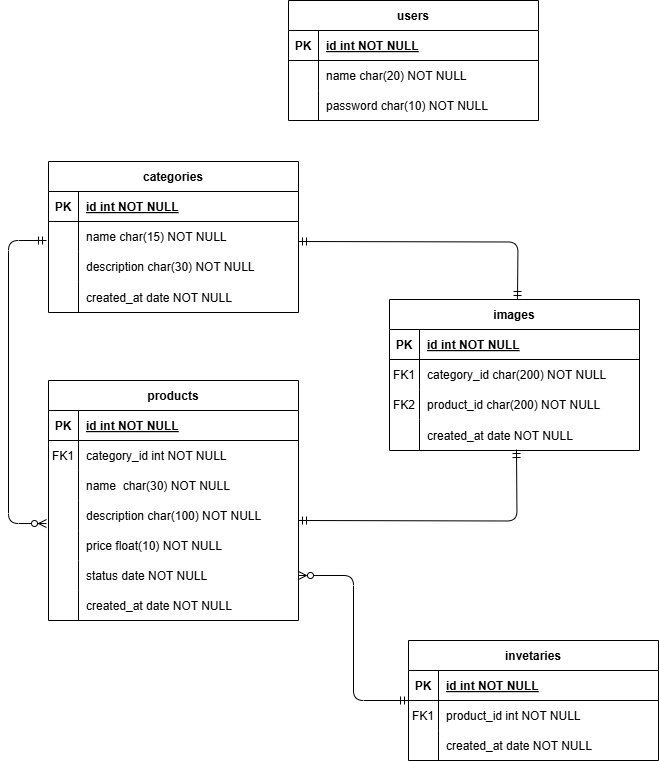

The diagram above was exported from draw.io. Its source (the exported page's mxGraphModel, read from the mxfile embedded in the PNG):
<mxGraphModel dx="832" dy="481" grid="1" gridSize="10" guides="1" tooltips="1" connect="1" arrows="1" fold="1" page="1" pageScale="1" pageWidth="850" pageHeight="1100" math="0" shadow="0" extFonts="Permanent Marker^https://fonts.googleapis.com/css?family=Permanent+Marker">
  <root>
    <mxCell id="0" />
    <mxCell id="1" parent="0" />
    <mxCell id="C-vyLk0tnHw3VtMMgP7b-12" value="" style="edgeStyle=elbowEdgeStyle;endArrow=ERzeroToMany;startArrow=ERmandOne;endFill=1;startFill=0;entryX=-0.008;entryY=0.767;entryDx=0;entryDy=0;entryPerimeter=0;" parent="1" target="PWUKRAv97iGAuJC1se95-10" edge="1">
      <mxGeometry width="100" height="100" relative="1" as="geometry">
        <mxPoint x="88" y="320" as="sourcePoint" />
        <mxPoint x="70" y="600" as="targetPoint" />
        <Array as="points">
          <mxPoint x="50" y="460" />
        </Array>
      </mxGeometry>
    </mxCell>
    <mxCell id="C-vyLk0tnHw3VtMMgP7b-2" value="categories" style="shape=table;startSize=30;container=1;collapsible=1;childLayout=tableLayout;fixedRows=1;rowLines=0;fontStyle=1;align=center;resizeLast=1;" parent="1" vertex="1">
      <mxGeometry x="90" y="241" width="250" height="151" as="geometry" />
    </mxCell>
    <mxCell id="C-vyLk0tnHw3VtMMgP7b-3" value="" style="shape=partialRectangle;collapsible=0;dropTarget=0;pointerEvents=0;fillColor=none;points=[[0,0.5],[1,0.5]];portConstraint=eastwest;top=0;left=0;right=0;bottom=1;" parent="C-vyLk0tnHw3VtMMgP7b-2" vertex="1">
      <mxGeometry y="30" width="250" height="30" as="geometry" />
    </mxCell>
    <mxCell id="C-vyLk0tnHw3VtMMgP7b-4" value="PK" style="shape=partialRectangle;overflow=hidden;connectable=0;fillColor=none;top=0;left=0;bottom=0;right=0;fontStyle=1;" parent="C-vyLk0tnHw3VtMMgP7b-3" vertex="1">
      <mxGeometry width="30" height="30" as="geometry">
        <mxRectangle width="30" height="30" as="alternateBounds" />
      </mxGeometry>
    </mxCell>
    <mxCell id="C-vyLk0tnHw3VtMMgP7b-5" value="id int NOT NULL " style="shape=partialRectangle;overflow=hidden;connectable=0;fillColor=none;top=0;left=0;bottom=0;right=0;align=left;spacingLeft=6;fontStyle=5;" parent="C-vyLk0tnHw3VtMMgP7b-3" vertex="1">
      <mxGeometry x="30" width="220" height="30" as="geometry">
        <mxRectangle width="220" height="30" as="alternateBounds" />
      </mxGeometry>
    </mxCell>
    <mxCell id="C-vyLk0tnHw3VtMMgP7b-6" value="" style="shape=partialRectangle;collapsible=0;dropTarget=0;pointerEvents=0;fillColor=none;points=[[0,0.5],[1,0.5]];portConstraint=eastwest;top=0;left=0;right=0;bottom=0;" parent="C-vyLk0tnHw3VtMMgP7b-2" vertex="1">
      <mxGeometry y="60" width="250" height="30" as="geometry" />
    </mxCell>
    <mxCell id="C-vyLk0tnHw3VtMMgP7b-7" value="" style="shape=partialRectangle;overflow=hidden;connectable=0;fillColor=none;top=0;left=0;bottom=0;right=0;" parent="C-vyLk0tnHw3VtMMgP7b-6" vertex="1">
      <mxGeometry width="30" height="30" as="geometry">
        <mxRectangle width="30" height="30" as="alternateBounds" />
      </mxGeometry>
    </mxCell>
    <mxCell id="C-vyLk0tnHw3VtMMgP7b-8" value="name char(15) NOT NULL" style="shape=partialRectangle;overflow=hidden;connectable=0;fillColor=none;top=0;left=0;bottom=0;right=0;align=left;spacingLeft=6;" parent="C-vyLk0tnHw3VtMMgP7b-6" vertex="1">
      <mxGeometry x="30" width="220" height="30" as="geometry">
        <mxRectangle width="220" height="30" as="alternateBounds" />
      </mxGeometry>
    </mxCell>
    <mxCell id="C-vyLk0tnHw3VtMMgP7b-9" value="" style="shape=partialRectangle;collapsible=0;dropTarget=0;pointerEvents=0;fillColor=none;points=[[0,0.5],[1,0.5]];portConstraint=eastwest;top=0;left=0;right=0;bottom=0;" parent="C-vyLk0tnHw3VtMMgP7b-2" vertex="1">
      <mxGeometry y="90" width="250" height="30" as="geometry" />
    </mxCell>
    <mxCell id="C-vyLk0tnHw3VtMMgP7b-10" value="" style="shape=partialRectangle;overflow=hidden;connectable=0;fillColor=none;top=0;left=0;bottom=0;right=0;" parent="C-vyLk0tnHw3VtMMgP7b-9" vertex="1">
      <mxGeometry width="30" height="30" as="geometry">
        <mxRectangle width="30" height="30" as="alternateBounds" />
      </mxGeometry>
    </mxCell>
    <mxCell id="C-vyLk0tnHw3VtMMgP7b-11" value="description char(30) NOT NULL" style="shape=partialRectangle;overflow=hidden;connectable=0;fillColor=none;top=0;left=0;bottom=0;right=0;align=left;spacingLeft=6;" parent="C-vyLk0tnHw3VtMMgP7b-9" vertex="1">
      <mxGeometry x="30" width="220" height="30" as="geometry">
        <mxRectangle width="220" height="30" as="alternateBounds" />
      </mxGeometry>
    </mxCell>
    <mxCell id="PWUKRAv97iGAuJC1se95-26" value="" style="shape=partialRectangle;collapsible=0;dropTarget=0;pointerEvents=0;fillColor=none;points=[[0,0.5],[1,0.5]];portConstraint=eastwest;top=0;left=0;right=0;bottom=0;" vertex="1" parent="C-vyLk0tnHw3VtMMgP7b-2">
      <mxGeometry y="120" width="250" height="31" as="geometry" />
    </mxCell>
    <mxCell id="PWUKRAv97iGAuJC1se95-27" value="" style="shape=partialRectangle;overflow=hidden;connectable=0;fillColor=none;top=0;left=0;bottom=0;right=0;" vertex="1" parent="PWUKRAv97iGAuJC1se95-26">
      <mxGeometry width="30" height="31" as="geometry">
        <mxRectangle width="30" height="31" as="alternateBounds" />
      </mxGeometry>
    </mxCell>
    <mxCell id="PWUKRAv97iGAuJC1se95-28" value="created_at date NOT NULL" style="shape=partialRectangle;overflow=hidden;connectable=0;fillColor=none;top=0;left=0;bottom=0;right=0;align=left;spacingLeft=6;" vertex="1" parent="PWUKRAv97iGAuJC1se95-26">
      <mxGeometry x="30" width="220" height="31" as="geometry">
        <mxRectangle width="220" height="31" as="alternateBounds" />
      </mxGeometry>
    </mxCell>
    <mxCell id="C-vyLk0tnHw3VtMMgP7b-13" value="products" style="shape=table;startSize=30;container=1;collapsible=1;childLayout=tableLayout;fixedRows=1;rowLines=0;fontStyle=1;align=center;resizeLast=1;" parent="1" vertex="1">
      <mxGeometry x="90" y="460" width="250" height="240" as="geometry" />
    </mxCell>
    <mxCell id="C-vyLk0tnHw3VtMMgP7b-14" value="" style="shape=partialRectangle;collapsible=0;dropTarget=0;pointerEvents=0;fillColor=none;points=[[0,0.5],[1,0.5]];portConstraint=eastwest;top=0;left=0;right=0;bottom=1;" parent="C-vyLk0tnHw3VtMMgP7b-13" vertex="1">
      <mxGeometry y="30" width="250" height="30" as="geometry" />
    </mxCell>
    <mxCell id="C-vyLk0tnHw3VtMMgP7b-15" value="PK" style="shape=partialRectangle;overflow=hidden;connectable=0;fillColor=none;top=0;left=0;bottom=0;right=0;fontStyle=1;" parent="C-vyLk0tnHw3VtMMgP7b-14" vertex="1">
      <mxGeometry width="30" height="30" as="geometry">
        <mxRectangle width="30" height="30" as="alternateBounds" />
      </mxGeometry>
    </mxCell>
    <mxCell id="C-vyLk0tnHw3VtMMgP7b-16" value="id int NOT NULL " style="shape=partialRectangle;overflow=hidden;connectable=0;fillColor=none;top=0;left=0;bottom=0;right=0;align=left;spacingLeft=6;fontStyle=5;" parent="C-vyLk0tnHw3VtMMgP7b-14" vertex="1">
      <mxGeometry x="30" width="220" height="30" as="geometry">
        <mxRectangle width="220" height="30" as="alternateBounds" />
      </mxGeometry>
    </mxCell>
    <mxCell id="C-vyLk0tnHw3VtMMgP7b-17" value="" style="shape=partialRectangle;collapsible=0;dropTarget=0;pointerEvents=0;fillColor=none;points=[[0,0.5],[1,0.5]];portConstraint=eastwest;top=0;left=0;right=0;bottom=0;" parent="C-vyLk0tnHw3VtMMgP7b-13" vertex="1">
      <mxGeometry y="60" width="250" height="30" as="geometry" />
    </mxCell>
    <mxCell id="C-vyLk0tnHw3VtMMgP7b-18" value="FK1" style="shape=partialRectangle;overflow=hidden;connectable=0;fillColor=none;top=0;left=0;bottom=0;right=0;" parent="C-vyLk0tnHw3VtMMgP7b-17" vertex="1">
      <mxGeometry width="30" height="30" as="geometry">
        <mxRectangle width="30" height="30" as="alternateBounds" />
      </mxGeometry>
    </mxCell>
    <mxCell id="C-vyLk0tnHw3VtMMgP7b-19" value="category_id int NOT NULL" style="shape=partialRectangle;overflow=hidden;connectable=0;fillColor=none;top=0;left=0;bottom=0;right=0;align=left;spacingLeft=6;" parent="C-vyLk0tnHw3VtMMgP7b-17" vertex="1">
      <mxGeometry x="30" width="220" height="30" as="geometry">
        <mxRectangle width="220" height="30" as="alternateBounds" />
      </mxGeometry>
    </mxCell>
    <mxCell id="C-vyLk0tnHw3VtMMgP7b-20" value="" style="shape=partialRectangle;collapsible=0;dropTarget=0;pointerEvents=0;fillColor=none;points=[[0,0.5],[1,0.5]];portConstraint=eastwest;top=0;left=0;right=0;bottom=0;" parent="C-vyLk0tnHw3VtMMgP7b-13" vertex="1">
      <mxGeometry y="90" width="250" height="30" as="geometry" />
    </mxCell>
    <mxCell id="C-vyLk0tnHw3VtMMgP7b-21" value="" style="shape=partialRectangle;overflow=hidden;connectable=0;fillColor=none;top=0;left=0;bottom=0;right=0;" parent="C-vyLk0tnHw3VtMMgP7b-20" vertex="1">
      <mxGeometry width="30" height="30" as="geometry">
        <mxRectangle width="30" height="30" as="alternateBounds" />
      </mxGeometry>
    </mxCell>
    <mxCell id="C-vyLk0tnHw3VtMMgP7b-22" value="name  char(30) NOT NULL" style="shape=partialRectangle;overflow=hidden;connectable=0;fillColor=none;top=0;left=0;bottom=0;right=0;align=left;spacingLeft=6;" parent="C-vyLk0tnHw3VtMMgP7b-20" vertex="1">
      <mxGeometry x="30" width="220" height="30" as="geometry">
        <mxRectangle width="220" height="30" as="alternateBounds" />
      </mxGeometry>
    </mxCell>
    <mxCell id="PWUKRAv97iGAuJC1se95-10" value="" style="shape=partialRectangle;collapsible=0;dropTarget=0;pointerEvents=0;fillColor=none;points=[[0,0.5],[1,0.5]];portConstraint=eastwest;top=0;left=0;right=0;bottom=0;" vertex="1" parent="C-vyLk0tnHw3VtMMgP7b-13">
      <mxGeometry y="120" width="250" height="30" as="geometry" />
    </mxCell>
    <mxCell id="PWUKRAv97iGAuJC1se95-11" value="" style="shape=partialRectangle;overflow=hidden;connectable=0;fillColor=none;top=0;left=0;bottom=0;right=0;" vertex="1" parent="PWUKRAv97iGAuJC1se95-10">
      <mxGeometry width="30" height="30" as="geometry">
        <mxRectangle width="30" height="30" as="alternateBounds" />
      </mxGeometry>
    </mxCell>
    <mxCell id="PWUKRAv97iGAuJC1se95-12" value="description char(100) NOT NULL" style="shape=partialRectangle;overflow=hidden;connectable=0;fillColor=none;top=0;left=0;bottom=0;right=0;align=left;spacingLeft=6;" vertex="1" parent="PWUKRAv97iGAuJC1se95-10">
      <mxGeometry x="30" width="220" height="30" as="geometry">
        <mxRectangle width="220" height="30" as="alternateBounds" />
      </mxGeometry>
    </mxCell>
    <mxCell id="PWUKRAv97iGAuJC1se95-13" value="" style="shape=partialRectangle;collapsible=0;dropTarget=0;pointerEvents=0;fillColor=none;points=[[0,0.5],[1,0.5]];portConstraint=eastwest;top=0;left=0;right=0;bottom=0;" vertex="1" parent="C-vyLk0tnHw3VtMMgP7b-13">
      <mxGeometry y="150" width="250" height="30" as="geometry" />
    </mxCell>
    <mxCell id="PWUKRAv97iGAuJC1se95-14" value="" style="shape=partialRectangle;overflow=hidden;connectable=0;fillColor=none;top=0;left=0;bottom=0;right=0;" vertex="1" parent="PWUKRAv97iGAuJC1se95-13">
      <mxGeometry width="30" height="30" as="geometry">
        <mxRectangle width="30" height="30" as="alternateBounds" />
      </mxGeometry>
    </mxCell>
    <mxCell id="PWUKRAv97iGAuJC1se95-15" value="price float(10) NOT NULL" style="shape=partialRectangle;overflow=hidden;connectable=0;fillColor=none;top=0;left=0;bottom=0;right=0;align=left;spacingLeft=6;" vertex="1" parent="PWUKRAv97iGAuJC1se95-13">
      <mxGeometry x="30" width="220" height="30" as="geometry">
        <mxRectangle width="220" height="30" as="alternateBounds" />
      </mxGeometry>
    </mxCell>
    <mxCell id="PWUKRAv97iGAuJC1se95-16" value="" style="shape=partialRectangle;collapsible=0;dropTarget=0;pointerEvents=0;fillColor=none;points=[[0,0.5],[1,0.5]];portConstraint=eastwest;top=0;left=0;right=0;bottom=0;" vertex="1" parent="C-vyLk0tnHw3VtMMgP7b-13">
      <mxGeometry y="180" width="250" height="30" as="geometry" />
    </mxCell>
    <mxCell id="PWUKRAv97iGAuJC1se95-17" value="" style="shape=partialRectangle;overflow=hidden;connectable=0;fillColor=none;top=0;left=0;bottom=0;right=0;" vertex="1" parent="PWUKRAv97iGAuJC1se95-16">
      <mxGeometry width="30" height="30" as="geometry">
        <mxRectangle width="30" height="30" as="alternateBounds" />
      </mxGeometry>
    </mxCell>
    <mxCell id="PWUKRAv97iGAuJC1se95-18" value="status date NOT NULL" style="shape=partialRectangle;overflow=hidden;connectable=0;fillColor=none;top=0;left=0;bottom=0;right=0;align=left;spacingLeft=6;" vertex="1" parent="PWUKRAv97iGAuJC1se95-16">
      <mxGeometry x="30" width="220" height="30" as="geometry">
        <mxRectangle width="220" height="30" as="alternateBounds" />
      </mxGeometry>
    </mxCell>
    <mxCell id="PWUKRAv97iGAuJC1se95-19" value="" style="shape=partialRectangle;collapsible=0;dropTarget=0;pointerEvents=0;fillColor=none;points=[[0,0.5],[1,0.5]];portConstraint=eastwest;top=0;left=0;right=0;bottom=0;" vertex="1" parent="C-vyLk0tnHw3VtMMgP7b-13">
      <mxGeometry y="210" width="250" height="30" as="geometry" />
    </mxCell>
    <mxCell id="PWUKRAv97iGAuJC1se95-20" value="" style="shape=partialRectangle;overflow=hidden;connectable=0;fillColor=none;top=0;left=0;bottom=0;right=0;" vertex="1" parent="PWUKRAv97iGAuJC1se95-19">
      <mxGeometry width="30" height="30" as="geometry">
        <mxRectangle width="30" height="30" as="alternateBounds" />
      </mxGeometry>
    </mxCell>
    <mxCell id="PWUKRAv97iGAuJC1se95-21" value="created_at date NOT NULL" style="shape=partialRectangle;overflow=hidden;connectable=0;fillColor=none;top=0;left=0;bottom=0;right=0;align=left;spacingLeft=6;" vertex="1" parent="PWUKRAv97iGAuJC1se95-19">
      <mxGeometry x="30" width="220" height="30" as="geometry">
        <mxRectangle width="220" height="30" as="alternateBounds" />
      </mxGeometry>
    </mxCell>
    <mxCell id="C-vyLk0tnHw3VtMMgP7b-23" value="users" style="shape=table;startSize=30;container=1;collapsible=1;childLayout=tableLayout;fixedRows=1;rowLines=0;fontStyle=1;align=center;resizeLast=1;" parent="1" vertex="1">
      <mxGeometry x="330" y="80" width="250" height="120" as="geometry" />
    </mxCell>
    <mxCell id="C-vyLk0tnHw3VtMMgP7b-24" value="" style="shape=partialRectangle;collapsible=0;dropTarget=0;pointerEvents=0;fillColor=none;points=[[0,0.5],[1,0.5]];portConstraint=eastwest;top=0;left=0;right=0;bottom=1;" parent="C-vyLk0tnHw3VtMMgP7b-23" vertex="1">
      <mxGeometry y="30" width="250" height="30" as="geometry" />
    </mxCell>
    <mxCell id="C-vyLk0tnHw3VtMMgP7b-25" value="PK" style="shape=partialRectangle;overflow=hidden;connectable=0;fillColor=none;top=0;left=0;bottom=0;right=0;fontStyle=1;" parent="C-vyLk0tnHw3VtMMgP7b-24" vertex="1">
      <mxGeometry width="30" height="30" as="geometry">
        <mxRectangle width="30" height="30" as="alternateBounds" />
      </mxGeometry>
    </mxCell>
    <mxCell id="C-vyLk0tnHw3VtMMgP7b-26" value="id int NOT NULL " style="shape=partialRectangle;overflow=hidden;connectable=0;fillColor=none;top=0;left=0;bottom=0;right=0;align=left;spacingLeft=6;fontStyle=5;" parent="C-vyLk0tnHw3VtMMgP7b-24" vertex="1">
      <mxGeometry x="30" width="220" height="30" as="geometry">
        <mxRectangle width="220" height="30" as="alternateBounds" />
      </mxGeometry>
    </mxCell>
    <mxCell id="C-vyLk0tnHw3VtMMgP7b-27" value="" style="shape=partialRectangle;collapsible=0;dropTarget=0;pointerEvents=0;fillColor=none;points=[[0,0.5],[1,0.5]];portConstraint=eastwest;top=0;left=0;right=0;bottom=0;" parent="C-vyLk0tnHw3VtMMgP7b-23" vertex="1">
      <mxGeometry y="60" width="250" height="30" as="geometry" />
    </mxCell>
    <mxCell id="C-vyLk0tnHw3VtMMgP7b-28" value="" style="shape=partialRectangle;overflow=hidden;connectable=0;fillColor=none;top=0;left=0;bottom=0;right=0;" parent="C-vyLk0tnHw3VtMMgP7b-27" vertex="1">
      <mxGeometry width="30" height="30" as="geometry">
        <mxRectangle width="30" height="30" as="alternateBounds" />
      </mxGeometry>
    </mxCell>
    <mxCell id="C-vyLk0tnHw3VtMMgP7b-29" value="name char(20) NOT NULL" style="shape=partialRectangle;overflow=hidden;connectable=0;fillColor=none;top=0;left=0;bottom=0;right=0;align=left;spacingLeft=6;" parent="C-vyLk0tnHw3VtMMgP7b-27" vertex="1">
      <mxGeometry x="30" width="220" height="30" as="geometry">
        <mxRectangle width="220" height="30" as="alternateBounds" />
      </mxGeometry>
    </mxCell>
    <mxCell id="PWUKRAv97iGAuJC1se95-7" value="" style="shape=partialRectangle;collapsible=0;dropTarget=0;pointerEvents=0;fillColor=none;points=[[0,0.5],[1,0.5]];portConstraint=eastwest;top=0;left=0;right=0;bottom=0;" vertex="1" parent="C-vyLk0tnHw3VtMMgP7b-23">
      <mxGeometry y="90" width="250" height="30" as="geometry" />
    </mxCell>
    <mxCell id="PWUKRAv97iGAuJC1se95-8" value="" style="shape=partialRectangle;overflow=hidden;connectable=0;fillColor=none;top=0;left=0;bottom=0;right=0;" vertex="1" parent="PWUKRAv97iGAuJC1se95-7">
      <mxGeometry width="30" height="30" as="geometry">
        <mxRectangle width="30" height="30" as="alternateBounds" />
      </mxGeometry>
    </mxCell>
    <mxCell id="PWUKRAv97iGAuJC1se95-9" value="password char(10) NOT NULL" style="shape=partialRectangle;overflow=hidden;connectable=0;fillColor=none;top=0;left=0;bottom=0;right=0;align=left;spacingLeft=6;" vertex="1" parent="PWUKRAv97iGAuJC1se95-7">
      <mxGeometry x="30" width="220" height="30" as="geometry">
        <mxRectangle width="220" height="30" as="alternateBounds" />
      </mxGeometry>
    </mxCell>
    <mxCell id="PWUKRAv97iGAuJC1se95-29" value="images" style="shape=table;startSize=30;container=1;collapsible=1;childLayout=tableLayout;fixedRows=1;rowLines=0;fontStyle=1;align=center;resizeLast=1;" vertex="1" parent="1">
      <mxGeometry x="431" y="379" width="250" height="151" as="geometry" />
    </mxCell>
    <mxCell id="PWUKRAv97iGAuJC1se95-30" value="" style="shape=partialRectangle;collapsible=0;dropTarget=0;pointerEvents=0;fillColor=none;points=[[0,0.5],[1,0.5]];portConstraint=eastwest;top=0;left=0;right=0;bottom=1;" vertex="1" parent="PWUKRAv97iGAuJC1se95-29">
      <mxGeometry y="30" width="250" height="30" as="geometry" />
    </mxCell>
    <mxCell id="PWUKRAv97iGAuJC1se95-31" value="PK" style="shape=partialRectangle;overflow=hidden;connectable=0;fillColor=none;top=0;left=0;bottom=0;right=0;fontStyle=1;" vertex="1" parent="PWUKRAv97iGAuJC1se95-30">
      <mxGeometry width="30" height="30" as="geometry">
        <mxRectangle width="30" height="30" as="alternateBounds" />
      </mxGeometry>
    </mxCell>
    <mxCell id="PWUKRAv97iGAuJC1se95-32" value="id int NOT NULL " style="shape=partialRectangle;overflow=hidden;connectable=0;fillColor=none;top=0;left=0;bottom=0;right=0;align=left;spacingLeft=6;fontStyle=5;" vertex="1" parent="PWUKRAv97iGAuJC1se95-30">
      <mxGeometry x="30" width="220" height="30" as="geometry">
        <mxRectangle width="220" height="30" as="alternateBounds" />
      </mxGeometry>
    </mxCell>
    <mxCell id="PWUKRAv97iGAuJC1se95-33" value="" style="shape=partialRectangle;collapsible=0;dropTarget=0;pointerEvents=0;fillColor=none;points=[[0,0.5],[1,0.5]];portConstraint=eastwest;top=0;left=0;right=0;bottom=0;" vertex="1" parent="PWUKRAv97iGAuJC1se95-29">
      <mxGeometry y="60" width="250" height="30" as="geometry" />
    </mxCell>
    <mxCell id="PWUKRAv97iGAuJC1se95-34" value="FK1" style="shape=partialRectangle;overflow=hidden;connectable=0;fillColor=none;top=0;left=0;bottom=0;right=0;" vertex="1" parent="PWUKRAv97iGAuJC1se95-33">
      <mxGeometry width="30" height="30" as="geometry">
        <mxRectangle width="30" height="30" as="alternateBounds" />
      </mxGeometry>
    </mxCell>
    <mxCell id="PWUKRAv97iGAuJC1se95-35" value="category_id char(200) NOT NULL" style="shape=partialRectangle;overflow=hidden;connectable=0;fillColor=none;top=0;left=0;bottom=0;right=0;align=left;spacingLeft=6;" vertex="1" parent="PWUKRAv97iGAuJC1se95-33">
      <mxGeometry x="30" width="220" height="30" as="geometry">
        <mxRectangle width="220" height="30" as="alternateBounds" />
      </mxGeometry>
    </mxCell>
    <mxCell id="PWUKRAv97iGAuJC1se95-36" value="" style="shape=partialRectangle;collapsible=0;dropTarget=0;pointerEvents=0;fillColor=none;points=[[0,0.5],[1,0.5]];portConstraint=eastwest;top=0;left=0;right=0;bottom=0;" vertex="1" parent="PWUKRAv97iGAuJC1se95-29">
      <mxGeometry y="90" width="250" height="30" as="geometry" />
    </mxCell>
    <mxCell id="PWUKRAv97iGAuJC1se95-37" value="FK2" style="shape=partialRectangle;overflow=hidden;connectable=0;fillColor=none;top=0;left=0;bottom=0;right=0;" vertex="1" parent="PWUKRAv97iGAuJC1se95-36">
      <mxGeometry width="30" height="30" as="geometry">
        <mxRectangle width="30" height="30" as="alternateBounds" />
      </mxGeometry>
    </mxCell>
    <mxCell id="PWUKRAv97iGAuJC1se95-38" value="product_id char(200) NOT NULL" style="shape=partialRectangle;overflow=hidden;connectable=0;fillColor=none;top=0;left=0;bottom=0;right=0;align=left;spacingLeft=6;" vertex="1" parent="PWUKRAv97iGAuJC1se95-36">
      <mxGeometry x="30" width="220" height="30" as="geometry">
        <mxRectangle width="220" height="30" as="alternateBounds" />
      </mxGeometry>
    </mxCell>
    <mxCell id="PWUKRAv97iGAuJC1se95-39" value="" style="shape=partialRectangle;collapsible=0;dropTarget=0;pointerEvents=0;fillColor=none;points=[[0,0.5],[1,0.5]];portConstraint=eastwest;top=0;left=0;right=0;bottom=0;" vertex="1" parent="PWUKRAv97iGAuJC1se95-29">
      <mxGeometry y="120" width="250" height="31" as="geometry" />
    </mxCell>
    <mxCell id="PWUKRAv97iGAuJC1se95-40" value="" style="shape=partialRectangle;overflow=hidden;connectable=0;fillColor=none;top=0;left=0;bottom=0;right=0;" vertex="1" parent="PWUKRAv97iGAuJC1se95-39">
      <mxGeometry width="30" height="31" as="geometry">
        <mxRectangle width="30" height="31" as="alternateBounds" />
      </mxGeometry>
    </mxCell>
    <mxCell id="PWUKRAv97iGAuJC1se95-41" value="created_at date NOT NULL" style="shape=partialRectangle;overflow=hidden;connectable=0;fillColor=none;top=0;left=0;bottom=0;right=0;align=left;spacingLeft=6;" vertex="1" parent="PWUKRAv97iGAuJC1se95-39">
      <mxGeometry x="30" width="220" height="31" as="geometry">
        <mxRectangle width="220" height="31" as="alternateBounds" />
      </mxGeometry>
    </mxCell>
    <mxCell id="PWUKRAv97iGAuJC1se95-42" style="edgeStyle=orthogonalEdgeStyle;rounded=1;orthogonalLoop=1;jettySize=auto;html=1;curved=0;entryX=0.5;entryY=0.968;entryDx=0;entryDy=0;entryPerimeter=0;endArrow=ERmandOne;endFill=0;startArrow=ERmandOne;startFill=0;" edge="1" parent="1">
      <mxGeometry relative="1" as="geometry">
        <mxPoint x="558" y="529.008" as="targetPoint" />
        <mxPoint x="340" y="600" as="sourcePoint" />
      </mxGeometry>
    </mxCell>
    <mxCell id="PWUKRAv97iGAuJC1se95-43" style="edgeStyle=orthogonalEdgeStyle;rounded=1;orthogonalLoop=1;jettySize=auto;html=1;entryX=0.5;entryY=0;entryDx=0;entryDy=0;curved=0;endArrow=ERmandOne;endFill=0;startArrow=ERmandOne;startFill=0;" edge="1" parent="1">
      <mxGeometry relative="1" as="geometry">
        <mxPoint x="340" y="321" as="sourcePoint" />
        <mxPoint x="559" y="379" as="targetPoint" />
      </mxGeometry>
    </mxCell>
    <mxCell id="PWUKRAv97iGAuJC1se95-44" value="invetaries" style="shape=table;startSize=30;container=1;collapsible=1;childLayout=tableLayout;fixedRows=1;rowLines=0;fontStyle=1;align=center;resizeLast=1;" vertex="1" parent="1">
      <mxGeometry x="450" y="720" width="250" height="120" as="geometry" />
    </mxCell>
    <mxCell id="PWUKRAv97iGAuJC1se95-45" value="" style="shape=partialRectangle;collapsible=0;dropTarget=0;pointerEvents=0;fillColor=none;points=[[0,0.5],[1,0.5]];portConstraint=eastwest;top=0;left=0;right=0;bottom=1;" vertex="1" parent="PWUKRAv97iGAuJC1se95-44">
      <mxGeometry y="30" width="250" height="30" as="geometry" />
    </mxCell>
    <mxCell id="PWUKRAv97iGAuJC1se95-46" value="PK" style="shape=partialRectangle;overflow=hidden;connectable=0;fillColor=none;top=0;left=0;bottom=0;right=0;fontStyle=1;" vertex="1" parent="PWUKRAv97iGAuJC1se95-45">
      <mxGeometry width="30" height="30" as="geometry">
        <mxRectangle width="30" height="30" as="alternateBounds" />
      </mxGeometry>
    </mxCell>
    <mxCell id="PWUKRAv97iGAuJC1se95-47" value="id int NOT NULL " style="shape=partialRectangle;overflow=hidden;connectable=0;fillColor=none;top=0;left=0;bottom=0;right=0;align=left;spacingLeft=6;fontStyle=5;" vertex="1" parent="PWUKRAv97iGAuJC1se95-45">
      <mxGeometry x="30" width="220" height="30" as="geometry">
        <mxRectangle width="220" height="30" as="alternateBounds" />
      </mxGeometry>
    </mxCell>
    <mxCell id="PWUKRAv97iGAuJC1se95-48" value="" style="shape=partialRectangle;collapsible=0;dropTarget=0;pointerEvents=0;fillColor=none;points=[[0,0.5],[1,0.5]];portConstraint=eastwest;top=0;left=0;right=0;bottom=0;" vertex="1" parent="PWUKRAv97iGAuJC1se95-44">
      <mxGeometry y="60" width="250" height="30" as="geometry" />
    </mxCell>
    <mxCell id="PWUKRAv97iGAuJC1se95-49" value="FK1" style="shape=partialRectangle;overflow=hidden;connectable=0;fillColor=none;top=0;left=0;bottom=0;right=0;" vertex="1" parent="PWUKRAv97iGAuJC1se95-48">
      <mxGeometry width="30" height="30" as="geometry">
        <mxRectangle width="30" height="30" as="alternateBounds" />
      </mxGeometry>
    </mxCell>
    <mxCell id="PWUKRAv97iGAuJC1se95-50" value="product_id int NOT NULL" style="shape=partialRectangle;overflow=hidden;connectable=0;fillColor=none;top=0;left=0;bottom=0;right=0;align=left;spacingLeft=6;" vertex="1" parent="PWUKRAv97iGAuJC1se95-48">
      <mxGeometry x="30" width="220" height="30" as="geometry">
        <mxRectangle width="220" height="30" as="alternateBounds" />
      </mxGeometry>
    </mxCell>
    <mxCell id="PWUKRAv97iGAuJC1se95-54" value="" style="shape=partialRectangle;collapsible=0;dropTarget=0;pointerEvents=0;fillColor=none;points=[[0,0.5],[1,0.5]];portConstraint=eastwest;top=0;left=0;right=0;bottom=0;" vertex="1" parent="PWUKRAv97iGAuJC1se95-44">
      <mxGeometry y="90" width="250" height="30" as="geometry" />
    </mxCell>
    <mxCell id="PWUKRAv97iGAuJC1se95-55" value="" style="shape=partialRectangle;overflow=hidden;connectable=0;fillColor=none;top=0;left=0;bottom=0;right=0;" vertex="1" parent="PWUKRAv97iGAuJC1se95-54">
      <mxGeometry width="30" height="30" as="geometry">
        <mxRectangle width="30" height="30" as="alternateBounds" />
      </mxGeometry>
    </mxCell>
    <mxCell id="PWUKRAv97iGAuJC1se95-56" value="created_at date NOT NULL" style="shape=partialRectangle;overflow=hidden;connectable=0;fillColor=none;top=0;left=0;bottom=0;right=0;align=left;spacingLeft=6;" vertex="1" parent="PWUKRAv97iGAuJC1se95-54">
      <mxGeometry x="30" width="220" height="30" as="geometry">
        <mxRectangle width="220" height="30" as="alternateBounds" />
      </mxGeometry>
    </mxCell>
    <mxCell id="PWUKRAv97iGAuJC1se95-69" style="edgeStyle=orthogonalEdgeStyle;rounded=1;orthogonalLoop=1;jettySize=auto;html=1;endArrow=ERmandOne;endFill=0;startArrow=ERzeroToMany;startFill=0;curved=0;exitX=1;exitY=0.5;exitDx=0;exitDy=0;" edge="1" parent="1" source="PWUKRAv97iGAuJC1se95-16">
      <mxGeometry relative="1" as="geometry">
        <mxPoint x="450" y="780" as="targetPoint" />
        <Array as="points">
          <mxPoint x="395" y="655" />
          <mxPoint x="395" y="780" />
          <mxPoint x="450" y="780" />
        </Array>
      </mxGeometry>
    </mxCell>
  </root>
</mxGraphModel>